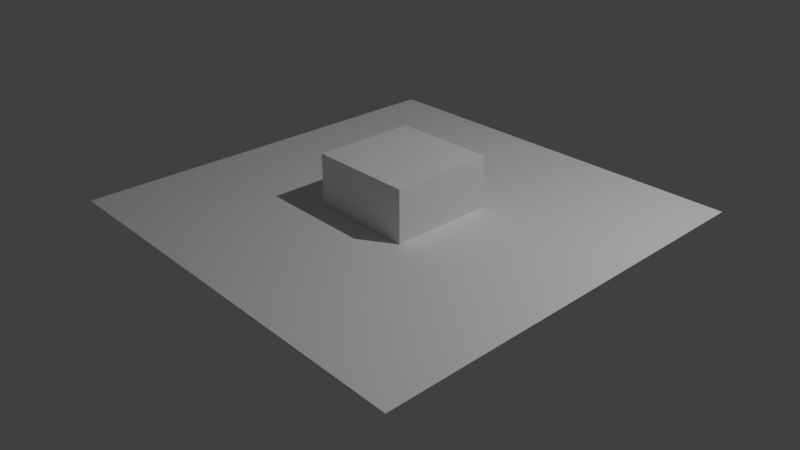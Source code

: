 # Source: load.blend  (saved by Blender 2.79.1; exported with 4.5.12 LTS)
import bpy
from mathutils import Matrix  # noqa: F401  (used for matrix-valued properties, if any)

bpy.ops.wm.read_factory_settings(use_empty=True)
scene = bpy.context.scene
scene.name = 'Scene'

# ---- collections
col_collection_1 = bpy.data.collections.new('Collection 1'); scene.collection.children.link(col_collection_1)

# ---- materials (node trees are filled in below, after node groups)
mat_material = bpy.data.materials.new('Material')
mat_material.alpha_threshold = 0.0
mat_material.roughness = 0.5
mat_material.line_color = (0.0, 0.0, 0.0, 1.0)

# ---- material node trees
mat_material.use_nodes = True; mat_material.node_tree.nodes.clear()
_N = mat_material.node_tree.nodes; _L = mat_material.node_tree.links
n0 = _N.new('ShaderNodeOutputMaterial'); n0.name = 'Material Output'; n0.location = (300, 300)
n1 = _N.new('ShaderNodeBsdfDiffuse'); n1.name = 'Diffuse BSDF'; n1.location = (10, 300)
_L.new(n1.outputs[0], n0.inputs[0])
n0.is_active_output = True

# ---- world
world_world = bpy.data.worlds.new('World'); scene.world = world_world
world_world.use_nodes = True; world_world.node_tree.nodes.clear()
_N = world_world.node_tree.nodes; _L = world_world.node_tree.links
n0 = _N.new('ShaderNodeOutputWorld'); n0.name = 'World Output'; n0.location = (300, 300)
n1 = _N.new('ShaderNodeBackground'); n1.name = 'Background'; n1.location = (10, 300)
n1.inputs[0].default_value = (0.05088, 0.05088, 0.05088, 1.0)
_L.new(n1.outputs[0], n0.inputs[0])
n0.is_active_output = True
world_world.color = (0.05088, 0.05088, 0.05088)
world_world.use_sun_shadow = False
world_world.sun_shadow_jitter_overblur = 0.0
world_world.cycles.sampling_method = 'MANUAL'

# ---- cameras
cam_camera = bpy.data.cameras.new('Camera')
cam_camera.clip_end = 100.0
cam_camera.lens = 35.0
cam_camera.sensor_width = 32.0
cam_camera.sensor_height = 18.0
cam_camera.ortho_scale = 7.314
cam_camera.dof.focus_distance = 0.0

# ---- lights
light_lamp = bpy.data.lights.new('Lamp', 'SPOT')
light_lamp.transmission_factor = 0.0
light_lamp.cutoff_distance = 30.0
light_lamp.energy = 2000.0
light_lamp.shadow_buffer_clip_start = 1.001
light_lamp.shadow_soft_size = 0.1
light_lamp.shadow_maximum_resolution = 0.006
light_lamp.use_absolute_resolution = True
light_lamp.spot_size = 1.309

# ---- meshes
me_plane = bpy.data.meshes.new('Plane')
me_plane.from_pydata([(-1.0, -1.0, 0.0), (1.0, -1.0, 0.0), (-1.0, 1.0, 0.0), (1.0, 1.0, 0.0)], [], [(0, 1, 3, 2)])
me_plane.use_remesh_preserve_volume = False
me_plane.use_remesh_preserve_attributes = False
me_plane.use_mirror_vertex_groups = False
me_plane.update()
me_cube = bpy.data.meshes.new('Cube')
me_cube.from_pydata([(1.0, 1.0, -1.0), (1.0, -1.0, -1.0), (-1.0, -1.0, -1.0), (-1.0, 1.0, -1.0), (1.0, 1.0, 1.0), (1.0, -1.0, 1.0), (-1.0, -1.0, 1.0), (-1.0, 1.0, 1.0)], [], [(0, 1, 2, 3), (4, 7, 6, 5), (0, 4, 5, 1), (1, 5, 6, 2), (2, 6, 7, 3), (4, 0, 3, 7)])
me_cube.materials.append(mat_material)
me_cube.use_remesh_preserve_volume = False
me_cube.use_remesh_preserve_attributes = False
me_cube.use_mirror_vertex_groups = False
me_cube.update()

# ---- objects
ob_plane = bpy.data.objects.new('Plane', me_plane)
ob_cube = bpy.data.objects.new('Cube', me_cube)
ob_lamp = bpy.data.objects.new('Lamp', light_lamp)
ob_camera = bpy.data.objects.new('Camera', cam_camera)

# ---- transforms, parenting, visibility, modifiers, constraints
ob_plane.location = (0.0, 0.0, 0.0)
ob_plane.scale = (4.0, 4.0, 4.0)
ob_plane.lineart.crease_threshold = 0.0
ob_cube.location = (0.0, 0.0, 0.0)
ob_cube.rotation_euler = (0.0, -0.0, 1.571)
ob_cube.lock_rotations_4d = False
ob_cube.empty_display_type = 'ARROWS'
ob_cube.lineart.crease_threshold = 0.0
ob_lamp.location = (7.231, 2.955, 10.4)
ob_lamp.rotation_euler = (0.6503, 0.05522, 1.866)
ob_lamp.lock_rotations_4d = False
ob_lamp.empty_display_type = 'ARROWS'
ob_lamp.color = (0.0, 0.0, 0.0, 0.0)
ob_lamp.lineart.crease_threshold = 0.0
ob_camera.location = (10.26, -9.547, 7.002)
ob_camera.rotation_euler = (1.086, -5.894e-06, 0.8247)
ob_camera.lock_rotations_4d = False
ob_camera.empty_display_type = 'ARROWS'
ob_camera.color = (0.0, 0.0, 0.0, 0.0)
ob_camera.display_type = 'WIRE'
ob_camera.lineart.crease_threshold = 0.0

# ---- collection membership
col_collection_1.objects.link(ob_plane)
col_collection_1.objects.link(ob_cube)
col_collection_1.objects.link(ob_lamp)
col_collection_1.objects.link(ob_camera)

# ---- scene / render settings (as saved in the file)
scene.camera = ob_camera
scene.frame_start = 1; scene.frame_end = 250; scene.frame_set(1)
scene.render.engine = 'CYCLES'
scene.render.resolution_percentage = 50
scene.render.dither_intensity = 0.0
scene.cycles.use_denoising = False
scene.cycles.samples = 128
scene.cycles.sampling_pattern = 'TABULATED_SOBOL'
scene.cycles.use_adaptive_sampling = False
scene.cycles.use_light_tree = False
scene.view_settings.view_transform = 'Standard'
bpy.context.view_layer.update()
